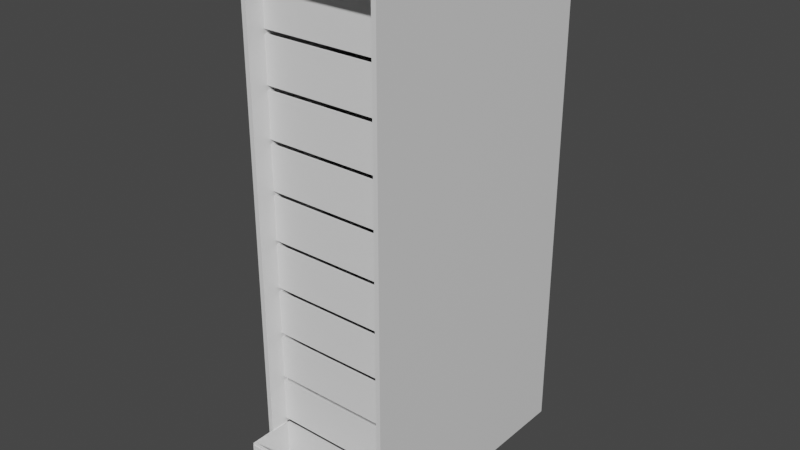 # Source: server_rack.blend  (saved by Blender 2.80.75; exported with 4.5.12 LTS)
import bpy
from mathutils import Matrix  # noqa: F401  (used for matrix-valued properties, if any)

bpy.ops.wm.read_factory_settings(use_empty=True)
scene = bpy.context.scene
scene.name = 'Scene'

# ---- collections
col_collection = bpy.data.collections.new('Collection'); scene.collection.children.link(col_collection)

# ---- materials (node trees are filled in below, after node groups)
mat_material = bpy.data.materials.new('Material')
mat_material.alpha_threshold = 0.0
mat_material.use_transparent_shadow = False
mat_material.line_color = (0.0, 0.0, 0.0, 1.0)

# ---- material node trees
mat_material.use_nodes = True; mat_material.node_tree.nodes.clear()
_N = mat_material.node_tree.nodes; _L = mat_material.node_tree.links
n0 = _N.new('ShaderNodeOutputMaterial'); n0.name = 'Material Output'; n0.location = (300, 300)
n1 = _N.new('ShaderNodeBsdfPrincipled'); n1.name = 'Principled BSDF'; n1.location = (10, 300)
n1.distribution = 'GGX'
n1.subsurface_method = 'BURLEY'
n1.inputs[2].default_value = 0.4
n1.inputs[3].default_value = 1.45
n1.inputs[27].default_value = (0.0, 0.0, 0.0, 1.0)
n1.inputs[28].default_value = 1.0
_L.new(n1.outputs[0], n0.inputs[0])
n0.is_active_output = True

# ---- world
world_world = bpy.data.worlds.new('World'); scene.world = world_world
world_world.use_nodes = True; world_world.node_tree.nodes.clear()
_N = world_world.node_tree.nodes; _L = world_world.node_tree.links
n0 = _N.new('ShaderNodeOutputWorld'); n0.name = 'World Output'; n0.location = (300, 300)
n1 = _N.new('ShaderNodeBackground'); n1.name = 'Background'; n1.location = (10, 300)
n1.inputs[0].default_value = (0.05088, 0.05088, 0.05088, 1.0)
_L.new(n1.outputs[0], n0.inputs[0])
n0.is_active_output = True
world_world.color = (0.05088, 0.05088, 0.05088)
world_world.use_sun_shadow = False
world_world.sun_shadow_jitter_overblur = 0.0

# ---- meshes
me_cube = bpy.data.meshes.new('Cube')
me_cube.from_pydata([(16.0, 49.16, -13.41), (16.0, 49.16, -17.41), (16.0, -10.84, -13.41), (16.0, -10.84, -17.41), (-16.0, 49.16, -13.41), (-16.0, 49.16, -17.41), (-16.0, -10.84, -13.41), (-16.0, -10.84, -17.41), (14.93, 49.16, -17.41), (-14.93, 49.16, -17.41), (14.93, -10.84, -13.41), (-14.93, -10.84, -13.41), (-14.93, -10.84, -17.41), (14.93, -10.84, -17.41), (-14.93, 49.16, -13.41), (14.93, 49.16, -13.41), (-14.93, -10.84, 97.66), (-16.0, -10.84, 97.66), (16.0, 49.16, 97.66), (16.0, -10.84, 97.66), (-16.0, 49.16, 97.66), (14.93, 49.16, 97.66), (14.93, -10.84, 97.66), (-14.93, 49.16, 97.66), (-14.93, -10.84, 101.7), (-16.0, -10.84, 101.7), (16.0, 49.16, 101.7), (16.0, -10.84, 101.7), (-16.0, 49.16, 101.7), (14.93, 49.16, 101.7), (14.93, -10.84, 101.7), (-14.93, 49.16, 101.7), (14.93, 47.63, -13.41), (-14.93, 47.63, -13.41), (-14.93, 47.63, 97.66), (14.93, 47.63, 97.66)], [], [(4, 6, 17, 20), (12, 11, 6, 7), (7, 6, 4, 5), (8, 1, 3, 13), (1, 0, 2, 3), (8, 15, 0, 1), (5, 4, 14, 9), (9, 14, 15, 8), (5, 9, 12, 7), (9, 8, 13, 12), (3, 2, 10, 13), (13, 10, 11, 12), (11, 10, 32, 33), (6, 11, 16, 17), (16, 22, 30, 24), (21, 23, 31, 29), (17, 16, 24, 25), (14, 4, 20, 23), (2, 0, 18, 19), (10, 2, 19, 22), (0, 15, 21, 18), (15, 14, 23, 21), (31, 28, 25, 24), (26, 29, 30, 27), (29, 31, 24, 30), (18, 21, 29, 26), (19, 18, 26, 27), (23, 20, 28, 31), (22, 19, 27, 30), (20, 17, 25, 28), (33, 32, 35, 34), (22, 16, 34, 35), (16, 11, 33, 34), (10, 22, 35, 32)])
_uv = me_cube.uv_layers.new(name='UVMap')
_uv.uv.foreach_set('vector', [0.625, 0.75, 0.625, 0.5, 0.625, 0.5, 0.625, 0.75, 0.375, 0.4167, 0.625, 0.4167, 0.625, 0.5, 0.375, 0.5, 0.375, 0.5, 0.625, 0.5, 0.625, 0.75, 0.375, 0.75, 0.5417, 0.75, 0.625, 0.75, 0.625, 1.0, 0.5417, 1.0, 0.125, 0.5, 0.375, 0.5, 0.375, 0.75, 0.125, 0.75, 0.625, 0.6667, 0.875, 0.6667, 0.875, 0.75, 0.625, 0.75, 0.625, 0.5, 0.875, 0.5, 0.875, 0.5833, 0.625, 0.5833, 0.625, 0.5833, 0.875, 0.5833, 0.875, 0.6667, 0.625, 0.6667, 0.375, 0.75, 0.4583, 0.75, 0.4583, 1.0, 0.375, 1.0, 0.4583, 0.75, 0.5417, 0.75, 0.5417, 1.0, 0.4583, 1.0, 0.375, 0.25, 0.625, 0.25, 0.625, 0.3333, 0.375, 0.3333, 0.375, 0.3333, 0.625, 0.3333, 0.625, 0.4167, 0.375, 0.4167, 0.625, 0.4167, 0.625, 0.3333, 0.625, 0.3333, 0.625, 0.4167, 0.625, 0.5, 0.625, 0.4167, 0.625, 0.4167, 0.625, 0.5, 0.625, 0.4167, 0.625, 0.3333, 0.625, 0.3333, 0.625, 0.4167, 0.875, 0.6667, 0.875, 0.5833, 0.875, 0.5833, 0.875, 0.6667, 0.625, 0.5, 0.625, 0.4167, 0.625, 0.4167, 0.625, 0.5, 0.875, 0.5833, 0.875, 0.5, 0.875, 0.5, 0.875, 0.5833, 0.375, 0.75, 0.375, 0.5, 0.375, 0.5, 0.375, 0.75, 0.625, 0.3333, 0.625, 0.25, 0.625, 0.25, 0.625, 0.3333, 0.875, 0.75, 0.875, 0.6667, 0.875, 0.6667, 0.875, 0.75, 0.875, 0.6667, 0.875, 0.5833, 0.875, 0.5833, 0.875, 0.6667, 0.5417, 0.0, 0.625, 0.0, 0.625, 0.25, 0.5417, 0.25, 0.375, 0.0, 0.4583, 0.0, 0.4583, 0.25, 0.375, 0.25, 0.4583, 0.0, 0.5417, 0.0, 0.5417, 0.25, 0.4583, 0.25, 0.875, 0.75, 0.875, 0.6667, 0.875, 0.6667, 0.875, 0.75, 0.375, 0.75, 0.375, 0.5, 0.375, 0.5, 0.375, 0.75, 0.875, 0.5833, 0.875, 0.5, 0.875, 0.5, 0.875, 0.5833, 0.625, 0.3333, 0.625, 0.25, 0.625, 0.25, 0.625, 0.3333, 0.625, 0.75, 0.625, 0.5, 0.625, 0.5, 0.625, 0.75, 0.625, 0.4167, 0.625, 0.3333, 0.625, 0.3333, 0.625, 0.4167, 0.625, 0.3333, 0.625, 0.4167, 0.625, 0.4167, 0.625, 0.3333, 0.625, 0.4167, 0.625, 0.4167, 0.625, 0.4167, 0.625, 0.4167, 0.625, 0.3333, 0.625, 0.3333, 0.625, 0.3333, 0.625, 0.3333])
me_cube.materials.append(mat_material)
me_cube.use_remesh_preserve_volume = False
me_cube.use_remesh_preserve_attributes = False
me_cube.use_mirror_vertex_groups = False
me_cube.update()
me_cube_001 = bpy.data.meshes.new('Cube.001')
me_cube_001.from_pydata([(-0.5, -0.5, -0.5), (-0.5, -0.5, 0.5), (-0.5, 0.5, -0.5), (-0.5, 0.5, 0.5), (0.5, -0.5, -0.5), (0.5, -0.5, 0.5), (0.5, 0.5, -0.5), (0.5, 0.5, 0.5)], [], [(0, 1, 3, 2), (2, 3, 7, 6), (6, 7, 5, 4), (4, 5, 1, 0), (2, 6, 4, 0), (7, 3, 1, 5)])
_uv = me_cube_001.uv_layers.new(name='UVMap')
_uv.uv.foreach_set('vector', [0.375, 0.0, 0.625, 0.0, 0.625, 0.25, 0.375, 0.25, 0.375, 0.25, 0.625, 0.25, 0.625, 0.5, 0.375, 0.5, 0.375, 0.5, 0.625, 0.5, 0.625, 0.75, 0.375, 0.75, 0.375, 0.75, 0.625, 0.75, 0.625, 1.0, 0.375, 1.0, 0.125, 0.5, 0.375, 0.5, 0.375, 0.75, 0.125, 0.75, 0.625, 0.5, 0.875, 0.5, 0.875, 0.75, 0.625, 0.75])
me_cube_001.use_remesh_preserve_volume = False
me_cube_001.use_remesh_preserve_attributes = False
me_cube_001.use_mirror_vertex_groups = False
me_cube_001.update()
me_cube_002 = bpy.data.meshes.new('Cube.002')
me_cube_002.from_pydata([(-15.0, -20.0, -5.0), (-15.0, -20.0, 5.0), (-15.0, 20.0, -5.0), (-15.0, 20.0, 5.0), (15.0, -20.0, -5.0), (15.0, -20.0, 5.0), (15.0, 20.0, -5.0), (15.0, 20.0, 5.0), (-14.63, -19.51, 5.0), (-14.63, 19.51, 5.0), (14.63, 19.51, 5.0), (14.63, -19.51, 5.0), (-14.63, -19.51, -4.68), (-14.63, 19.51, -4.68), (14.63, 19.51, -4.68), (14.63, -19.51, -4.68)], [], [(0, 1, 3, 2), (2, 3, 7, 6), (6, 7, 5, 4), (4, 5, 1, 0), (2, 6, 4, 0), (7, 3, 9, 10), (11, 10, 14, 15), (5, 7, 10, 11), (3, 1, 8, 9), (1, 5, 11, 8), (14, 13, 12, 15), (9, 8, 12, 13), (8, 11, 15, 12), (10, 9, 13, 14)])
_uv = me_cube_002.uv_layers.new(name='UVMap')
_uv.uv.foreach_set('vector', [0.375, 0.0, 0.625, 0.0, 0.625, 0.25, 0.375, 0.25, 0.375, 0.25, 0.625, 0.25, 0.625, 0.5, 0.375, 0.5, 0.375, 0.5, 0.625, 0.5, 0.625, 0.75, 0.375, 0.75, 0.375, 0.75, 0.625, 0.75, 0.625, 1.0, 0.375, 1.0, 0.125, 0.5, 0.375, 0.5, 0.375, 0.75, 0.125, 0.75, 0.625, 0.5, 0.625, 0.25, 0.625, 0.25, 0.625, 0.5, 0.625, 0.75, 0.625, 0.5, 0.625, 0.5, 0.625, 0.75, 0.625, 0.75, 0.625, 0.5, 0.625, 0.5, 0.625, 0.75, 0.625, 0.25, 0.625, 0.0, 0.625, 0.0, 0.625, 0.25, 0.625, 1.0, 0.625, 0.75, 0.625, 0.75, 0.625, 1.0, 0.625, 0.5, 0.875, 0.5, 0.875, 0.75, 0.625, 0.75, 0.625, 0.25, 0.625, 0.0, 0.625, 0.0, 0.625, 0.25, 0.625, 1.0, 0.625, 0.75, 0.625, 0.75, 0.625, 1.0, 0.625, 0.5, 0.625, 0.25, 0.625, 0.25, 0.625, 0.5])
me_cube_002.use_remesh_preserve_volume = False
me_cube_002.use_remesh_preserve_attributes = False
me_cube_002.use_mirror_vertex_groups = False
me_cube_002.update()
me_cube_004 = bpy.data.meshes.new('Cube.004')
me_cube_004.from_pydata([(-15.0, 20.0, -5.5), (-15.0, 20.0, 5.5), (-15.0, 30.0, -5.5), (-15.0, 30.0, 5.5), (15.0, 20.0, -5.5), (15.0, 20.0, 5.5), (15.0, 30.0, -5.5), (15.0, 30.0, 5.5), (-14.77, 29.74, -5.5), (-14.77, 20.26, -5.5), (-14.77, 20.26, 5.5), (-14.77, 29.74, 5.5), (14.77, 29.74, -5.5), (14.77, 29.74, 5.5), (14.77, 20.26, -5.5), (14.77, 20.26, 5.5), (-0.625, 20.0, -5.5), (0.625, 20.0, -5.5), (0.625, 20.0, 5.5), (-0.625, 20.0, 5.5), (-0.6154, 20.26, -5.5), (0.6154, 20.26, -5.5), (0.6154, 20.26, 5.5), (-0.6154, 20.26, 5.5), (-14.77, 20.26, 0.0), (14.77, 20.26, 0.0), (14.77, 29.74, 0.0), (-14.77, 29.74, 0.0), (-0.6154, 20.26, 0.0), (0.6154, 20.26, 0.0), (-15.0, 20.0, 0.0), (-15.0, 30.0, 0.0), (15.0, 30.0, 0.0), (15.0, 20.0, 0.0), (0.625, 20.0, 0.0), (-0.625, 20.0, 0.0), (-0.6154, 20.26, -4.978), (0.6154, 20.26, -4.978), (-14.77, 20.26, -4.978), (14.77, 20.26, -4.978), (14.77, 29.74, -4.978), (-14.77, 29.74, -4.978), (-15.0, 30.0, -4.978), (15.0, 30.0, -4.978), (15.0, 20.0, -4.978), (0.625, 20.0, -4.978), (-0.625, 20.0, -4.978), (-15.0, 20.0, -4.978)], [], [(30, 1, 3, 31), (31, 3, 7, 32), (32, 7, 5, 33), (35, 19, 1, 30), (3, 1, 10, 11), (2, 6, 12, 8), (25, 15, 13, 26), (29, 22, 15, 25), (18, 5, 15, 22), (0, 2, 8, 9), (6, 4, 14, 12), (7, 3, 11, 13), (16, 0, 9, 20), (5, 7, 13, 15), (26, 13, 11, 27), (27, 11, 10, 24), (4, 17, 21, 14), (17, 16, 20, 21), (1, 19, 23, 10), (19, 18, 22, 23), (24, 10, 23, 28), (28, 23, 22, 29), (33, 5, 18, 34), (34, 18, 19, 35), (38, 24, 28, 36), (41, 27, 24, 38), (40, 26, 27, 41), (37, 29, 25, 39), (39, 25, 26, 40), (44, 33, 34, 45), (46, 35, 30, 47), (43, 32, 33, 44), (42, 31, 32, 43), (47, 30, 31, 42), (14, 39, 40, 12), (21, 37, 39, 14), (12, 40, 41, 8), (8, 41, 38, 9), (9, 38, 36, 20), (20, 36, 37, 21), (0, 47, 42, 2), (2, 42, 43, 6), (6, 43, 44, 4), (16, 46, 47, 0), (4, 44, 45, 17), (17, 45, 46, 16), (36, 28, 35, 46), (28, 29, 34, 35), (37, 45, 34, 29), (36, 46, 45, 37)])
_uv = me_cube_004.uv_layers.new(name='UVMap')
_uv.uv.foreach_set('vector', [0.5, 0.0, 0.625, 0.0, 0.625, 0.25, 0.5, 0.25, 0.5, 0.25, 0.625, 0.25, 0.625, 0.5, 0.5, 0.5, 0.5, 0.5, 0.625, 0.5, 0.625, 0.75, 0.5, 0.75, 0.5, 0.9167, 0.625, 0.9167, 0.625, 1.0, 0.5, 1.0, 0.625, 0.25, 0.625, 0.0, 0.625, 0.0, 0.625, 0.25, 0.375, 0.25, 0.375, 0.5, 0.375, 0.5, 0.375, 0.25, 0.5, 0.75, 0.625, 0.75, 0.625, 0.5, 0.5, 0.5, 0.5, 0.8333, 0.625, 0.8333, 0.625, 0.75, 0.5, 0.75, 0.625, 0.8333, 0.625, 0.75, 0.625, 0.75, 0.625, 0.8333, 0.375, 0.0, 0.375, 0.25, 0.375, 0.25, 0.375, 0.0, 0.375, 0.5, 0.375, 0.75, 0.375, 0.75, 0.375, 0.5, 0.625, 0.5, 0.625, 0.25, 0.625, 0.25, 0.625, 0.5, 0.375, 0.9167, 0.375, 1.0, 0.375, 1.0, 0.375, 0.9167, 0.625, 0.75, 0.625, 0.5, 0.625, 0.5, 0.625, 0.75, 0.5, 0.5, 0.625, 0.5, 0.625, 0.25, 0.5, 0.25, 0.5, 0.25, 0.625, 0.25, 0.625, 0.0, 0.5, 0.5, 0.375, 0.75, 0.375, 0.8333, 0.375, 0.8333, 0.375, 0.75, 0.375, 0.8333, 0.375, 0.9167, 0.375, 0.9167, 0.375, 0.8333, 0.625, 1.0, 0.625, 0.9167, 0.625, 0.9167, 0.625, 1.0, 0.625, 0.9167, 0.625, 0.8333, 0.625, 0.8333, 0.625, 0.9167, 0.5, 1.0, 0.625, 1.0, 0.625, 0.9167, 0.5, 0.9167, 0.5, 0.9167, 0.625, 0.9167, 0.625, 0.8333, 0.5, 0.8333, 0.5, 0.75, 0.625, 0.75, 0.625, 0.8333, 0.5, 0.8333, 0.5, 0.8333, 0.625, 0.8333, 0.625, 0.9167, 0.5, 0.9167, 0.4375, 1.0, 0.5, 1.0, 0.5, 0.9167, 0.4375, 0.9167, 0.4375, 0.25, 0.5, 0.25, 0.5, 0.5, 0.4375, 0.75, 0.4375, 0.5, 0.5, 0.5, 0.5, 0.25, 0.4375, 0.25, 0.4375, 0.8333, 0.5, 0.8333, 0.5, 0.75, 0.4375, 0.75, 0.4375, 0.75, 0.5, 0.75, 0.5, 0.5, 0.4375, 0.5, 0.4375, 0.75, 0.5, 0.75, 0.5, 0.8333, 0.4375, 0.8333, 0.4375, 0.9167, 0.5, 0.9167, 0.5, 1.0, 0.4375, 1.0, 0.4375, 0.5, 0.5, 0.5, 0.5, 0.75, 0.4375, 0.75, 0.4375, 0.25, 0.5, 0.25, 0.5, 0.5, 0.4375, 0.5, 0.4375, 0.0, 0.5, 0.0, 0.5, 0.25, 0.4375, 0.25, 0.375, 0.75, 0.4375, 0.75, 0.4375, 0.5, 0.375, 0.5, 0.375, 0.8333, 0.4375, 0.8333, 0.4375, 0.75, 0.375, 0.75, 0.375, 0.5, 0.4375, 0.5, 0.4375, 0.25, 0.375, 0.25, 0.375, 0.25, 0.4375, 0.25, 0.4375, 0.75, 0.375, 1.0, 0.375, 1.0, 0.4375, 1.0, 0.4375, 0.9167, 0.375, 0.9167, 0.375, 0.9167, 0.4375, 0.9167, 0.4375, 0.8333, 0.375, 0.8333, 0.375, 0.0, 0.4375, 0.0, 0.4375, 0.25, 0.375, 0.25, 0.375, 0.25, 0.4375, 0.25, 0.4375, 0.5, 0.375, 0.5, 0.375, 0.5, 0.4375, 0.5, 0.4375, 0.75, 0.375, 0.75, 0.375, 0.9167, 0.4375, 0.9167, 0.4375, 1.0, 0.375, 1.0, 0.375, 0.75, 0.4375, 0.75, 0.4375, 0.8333, 0.375, 0.8333, 0.375, 0.8333, 0.4375, 0.8333, 0.4375, 0.9167, 0.375, 0.9167, 0.4375, 0.9167, 0.5, 0.9167, 0.5, 0.9167, 0.4375, 0.9167, 0.5, 0.9167, 0.5, 0.8333, 0.5, 0.8333, 0.5, 0.9167, 0.4375, 0.8333, 0.4375, 0.8333, 0.5, 0.8333, 0.5, 0.8333, 0.4375, 0.9167, 0.4375, 0.9167, 0.4375, 0.8333, 0.4375, 0.8333])
me_cube_004.use_remesh_preserve_volume = False
me_cube_004.use_remesh_preserve_attributes = False
me_cube_004.use_mirror_vertex_groups = False
me_cube_004.update()
me_cube_005 = bpy.data.meshes.new('Cube.005')
me_cube_005.from_pydata([(-15.0, -20.0, -5.0), (-15.0, -20.0, 5.0), (-15.0, 20.0, -5.0), (-15.0, 20.0, 5.0), (15.0, -20.0, -5.0), (15.0, -20.0, 5.0), (15.0, 20.0, -5.0), (15.0, 20.0, 5.0), (-14.63, -19.51, 5.0), (-14.63, 19.51, 5.0), (14.63, 19.51, 5.0), (14.63, -19.51, 5.0), (-14.63, -19.51, -4.68), (-14.63, 19.51, -4.68), (14.63, 19.51, -4.68), (14.63, -19.51, -4.68), (-14.64, -20.0, -4.666), (-14.64, -20.0, 4.677), (14.64, -20.0, 4.677), (14.64, -20.0, -4.666), (14.29, -19.51, 4.677), (-14.29, -19.51, 4.677), (14.29, -19.51, -4.367), (-14.29, -19.51, -4.367), (0.625, 20.0, -5.0), (-0.625, 20.0, -5.0), (-0.625, 20.0, 5.0), (0.625, 20.0, 5.0), (-0.625, -20.0, -5.0), (0.625, -20.0, -5.0), (-0.6097, 19.51, 5.0), (0.6097, 19.51, 5.0), (-0.6097, 19.51, -4.68), (0.6097, 19.51, -4.68), (0.6097, -19.51, -4.68), (-0.6097, -19.51, -4.68), (-0.6102, -20.0, -4.666), (0.6102, -20.0, -4.666), (0.5953, -19.51, -4.367), (-0.5953, -19.51, -4.367), (-15.0, -20.0, 0.0), (-15.0, 20.0, 0.0), (15.0, 20.0, 0.0), (15.0, -20.0, 0.0), (14.63, 19.51, 0.16), (14.63, -19.51, 0.16), (-14.63, -19.51, 0.16), (-14.63, 19.51, 0.16), (-14.64, -20.0, 0.005256), (14.64, -20.0, 0.005256), (14.29, -19.51, 0.1547), (-14.29, -19.51, 0.1547), (0.6097, 19.51, 0.16), (-0.6097, 19.51, 0.16), (-0.625, 20.0, 0.0), (0.625, 20.0, 0.0)], [], [(40, 1, 3, 41), (55, 27, 7, 42), (42, 7, 5, 43), (43, 5, 18, 49), (24, 6, 4, 29), (26, 3, 9, 30), (45, 44, 14, 15), (5, 7, 10, 11), (3, 1, 8, 9), (1, 5, 11, 8), (32, 13, 12, 35), (47, 46, 12, 13), (5, 1, 17, 18), (53, 47, 13, 32), (48, 51, 21, 17), (49, 50, 22, 19), (45, 15, 22, 50), (35, 12, 23, 39), (40, 0, 16, 48), (29, 4, 19, 37), (46, 8, 21, 51), (8, 11, 20, 21), (37, 19, 22, 38), (17, 21, 20, 18), (16, 36, 39, 23), (36, 37, 38, 39), (0, 28, 36, 16), (28, 29, 37, 36), (15, 34, 38, 22), (34, 35, 39, 38), (44, 52, 33, 14), (55, 52, 53, 54), (14, 33, 34, 15), (33, 32, 35, 34), (7, 27, 31, 10), (27, 26, 30, 31), (2, 25, 28, 0), (25, 24, 29, 28), (41, 3, 26, 54), (54, 26, 27, 55), (33, 52, 55, 24), (2, 41, 54, 25), (31, 30, 53, 52), (10, 31, 52, 44), (12, 46, 51, 23), (1, 40, 48, 17), (11, 45, 50, 20), (18, 20, 50, 49), (16, 23, 51, 48), (30, 9, 47, 53), (9, 8, 46, 47), (11, 10, 44, 45), (4, 43, 49, 19), (6, 42, 43, 4), (24, 55, 42, 6), (0, 40, 41, 2), (32, 25, 54, 53), (24, 25, 32, 33)])
_uv = me_cube_005.uv_layers.new(name='UVMap')
_uv.uv.foreach_set('vector', [0.5, 0.0, 0.625, 0.0, 0.625, 0.25, 0.5, 0.25, 0.5, 0.4167, 0.625, 0.4167, 0.625, 0.5, 0.5, 0.5, 0.5, 0.5, 0.625, 0.5, 0.625, 0.75, 0.5, 0.75, 0.5, 0.75, 0.625, 0.75, 0.625, 0.75, 0.5, 0.75, 0.2917, 0.5, 0.375, 0.5, 0.375, 0.75, 0.2917, 0.75, 0.625, 0.3333, 0.625, 0.25, 0.625, 0.25, 0.625, 0.3333, 0.625, 0.75, 0.625, 0.5, 0.625, 0.5, 0.625, 0.75, 0.625, 0.75, 0.625, 0.5, 0.625, 0.5, 0.625, 0.75, 0.625, 0.25, 0.625, 0.0, 0.625, 0.0, 0.625, 0.25, 0.625, 1.0, 0.625, 0.75, 0.625, 0.75, 0.625, 1.0, 0.7917, 0.5, 0.875, 0.5, 0.875, 0.75, 0.7917, 0.75, 0.625, 0.25, 0.625, 0.0, 0.625, 0.0, 0.625, 0.25, 0.625, 0.75, 0.625, 1.0, 0.625, 1.0, 0.625, 0.75, 0.625, 0.3333, 0.625, 0.25, 0.625, 0.25, 0.625, 0.3333, 0.5, 0.0, 0.625, 0.0, 0.625, 0.0, 0.625, 0.0, 0.5, 0.75, 0.625, 0.75, 0.625, 0.75, 0.375, 0.75, 0.625, 0.75, 0.625, 0.75, 0.625, 0.75, 0.625, 0.75, 0.7917, 0.75, 0.875, 0.75, 0.875, 0.75, 0.7917, 0.75, 0.5, 0.0, 0.375, 0.0, 0.375, 0.0, 0.5, 0.0, 0.2917, 0.75, 0.375, 0.75, 0.375, 0.75, 0.2917, 0.75, 0.625, 0.0, 0.625, 0.0, 0.625, 0.0, 0.625, 0.0, 0.625, 1.0, 0.625, 0.75, 0.625, 0.75, 0.625, 1.0, 0.375, 0.5, 0.375, 0.75, 0.625, 0.75, 0.625, 0.5, 0.625, 0.0, 0.625, 0.0, 0.625, 0.75, 0.625, 0.75, 0.375, 0.0, 0.375, 0.25, 0.625, 0.25, 0.625, 0.0, 0.375, 0.25, 0.375, 0.5, 0.625, 0.5, 0.625, 0.25, 0.125, 0.75, 0.2083, 0.75, 0.2083, 0.75, 0.125, 0.75, 0.2083, 0.75, 0.2917, 0.75, 0.2917, 0.75, 0.2083, 0.75, 0.625, 0.75, 0.7083, 0.75, 0.7083, 0.75, 0.625, 0.75, 0.7083, 0.75, 0.7917, 0.75, 0.7917, 0.75, 0.7083, 0.75, 0.625, 0.5, 0.625, 0.4167, 0.625, 0.4167, 0.625, 0.5, 0.5, 0.4167, 0.625, 0.4167, 0.625, 0.3333, 0.5, 0.3333, 0.625, 0.5, 0.7083, 0.5, 0.7083, 0.75, 0.625, 0.75, 0.7083, 0.5, 0.7917, 0.5, 0.7917, 0.75, 0.7083, 0.75, 0.625, 0.5, 0.625, 0.4167, 0.625, 0.4167, 0.625, 0.5, 0.625, 0.4167, 0.625, 0.3333, 0.625, 0.3333, 0.625, 0.4167, 0.125, 0.5, 0.2083, 0.5, 0.2083, 0.75, 0.125, 0.75, 0.2083, 0.5, 0.2917, 0.5, 0.2917, 0.75, 0.2083, 0.75, 0.5, 0.25, 0.625, 0.25, 0.625, 0.3333, 0.5, 0.3333, 0.5, 0.3333, 0.625, 0.3333, 0.625, 0.4167, 0.5, 0.4167, 0.625, 0.4167, 0.625, 0.4167, 0.5, 0.4167, 0.375, 0.4167, 0.375, 0.25, 0.5, 0.25, 0.5, 0.3333, 0.375, 0.3333, 0.625, 0.4167, 0.625, 0.3333, 0.625, 0.3333, 0.625, 0.4167, 0.625, 0.5, 0.625, 0.4167, 0.625, 0.4167, 0.625, 0.5, 0.625, 0.0, 0.625, 0.0, 0.625, 0.0, 0.625, 0.0, 0.625, 0.0, 0.5, 0.0, 0.5, 0.0, 0.625, 0.0, 0.625, 0.75, 0.625, 0.75, 0.625, 0.75, 0.625, 0.75, 0.625, 0.75, 0.625, 0.75, 0.625, 0.75, 0.5, 0.75, 0.375, 0.0, 0.625, 0.0, 0.625, 0.0, 0.5, 0.0, 0.625, 0.3333, 0.625, 0.25, 0.625, 0.25, 0.625, 0.3333, 0.625, 0.25, 0.625, 0.0, 0.625, 0.0, 0.625, 0.25, 0.625, 0.75, 0.625, 0.5, 0.625, 0.5, 0.625, 0.75, 0.375, 0.75, 0.5, 0.75, 0.5, 0.75, 0.375, 0.75, 0.375, 0.5, 0.5, 0.5, 0.5, 0.75, 0.375, 0.75, 0.375, 0.4167, 0.5, 0.4167, 0.5, 0.5, 0.375, 0.5, 0.375, 0.0, 0.5, 0.0, 0.5, 0.25, 0.375, 0.25, 0.625, 0.3333, 0.375, 0.3333, 0.5, 0.3333, 0.625, 0.3333, 0.375, 0.4167, 0.375, 0.3333, 0.7917, 0.5, 0.625, 0.4167])
me_cube_005.use_remesh_preserve_volume = False
me_cube_005.use_remesh_preserve_attributes = False
me_cube_005.use_mirror_vertex_groups = False
me_cube_005.update()
me_cube_006 = bpy.data.meshes.new('Cube.006')
me_cube_006.from_pydata([(-14.5, -0.3352, -0.2613), (-14.5, -0.4176, -0.0791), (-14.5, 0.4176, 0.0791), (-14.5, 0.3352, 0.2613), (14.5, -0.3352, -0.2613), (14.5, -0.4176, -0.0791), (14.5, 0.4176, 0.0791), (14.5, 0.3352, 0.2613)], [], [(0, 1, 3, 2), (2, 3, 7, 6), (6, 7, 5, 4), (4, 5, 1, 0), (2, 6, 4, 0), (7, 3, 1, 5)])
_uv = me_cube_006.uv_layers.new(name='UVMap')
_uv.uv.foreach_set('vector', [0.375, 0.0, 0.625, 0.0, 0.625, 0.25, 0.375, 0.25, 0.375, 0.25, 0.625, 0.25, 0.625, 0.5, 0.375, 0.5, 0.375, 0.5, 0.625, 0.5, 0.625, 0.75, 0.375, 0.75, 0.375, 0.75, 0.625, 0.75, 0.625, 1.0, 0.375, 1.0, 0.125, 0.5, 0.375, 0.5, 0.375, 0.75, 0.125, 0.75, 0.625, 0.5, 0.875, 0.5, 0.875, 0.75, 0.625, 0.75])
me_cube_006.use_remesh_preserve_volume = False
me_cube_006.use_remesh_preserve_attributes = False
me_cube_006.use_mirror_vertex_groups = False
me_cube_006.update()
me_cube_007 = bpy.data.meshes.new('Cube.007')
me_cube_007.from_pydata([(-4.0, -0.8, -4.0), (-4.0, -0.8, 4.0), (-4.0, 0.8, -4.0), (-4.0, 0.8, 4.0), (4.0, -0.8, -4.0), (4.0, -0.8, 4.0), (4.0, 0.8, -4.0), (4.0, 0.8, 4.0), (-3.796, -0.8, -3.796), (-3.796, -0.8, 3.796), (-3.796, 0.8, 3.796), (-3.796, 0.8, -3.796), (3.796, 0.8, -3.796), (3.796, 0.8, 3.796), (3.796, -0.8, 3.796), (3.796, -0.8, -3.796)], [], [(0, 1, 3, 2), (7, 6, 12, 13), (6, 7, 5, 4), (0, 4, 15, 8), (2, 6, 4, 0), (7, 3, 1, 5), (10, 13, 14, 9), (8, 11, 10, 9), (6, 2, 11, 12), (5, 1, 9, 14), (4, 5, 14, 15), (3, 7, 13, 10), (2, 3, 10, 11), (1, 0, 8, 9), (12, 15, 14, 13), (12, 11, 8, 15)])
_uv = me_cube_007.uv_layers.new(name='UVMap')
_uv.uv.foreach_set('vector', [0.375, 0.0, 0.625, 0.0, 0.625, 0.25, 0.375, 0.25, 0.625, 0.5, 0.375, 0.5, 0.375, 0.5, 0.625, 0.5, 0.375, 0.5, 0.625, 0.5, 0.625, 0.75, 0.375, 0.75, 0.125, 0.75, 0.375, 0.75, 0.375, 0.75, 0.125, 0.75, 0.125, 0.5, 0.375, 0.5, 0.375, 0.75, 0.125, 0.75, 0.625, 0.5, 0.875, 0.5, 0.875, 0.75, 0.625, 0.75, 0.625, 0.25, 0.625, 0.5, 0.625, 0.75, 0.625, 0.0, 0.375, 0.0, 0.375, 0.25, 0.625, 0.25, 0.625, 0.0, 0.375, 0.5, 0.125, 0.5, 0.125, 0.5, 0.375, 0.5, 0.625, 0.75, 0.875, 0.75, 0.875, 0.75, 0.625, 0.75, 0.375, 0.75, 0.625, 0.75, 0.625, 0.75, 0.375, 0.75, 0.875, 0.5, 0.625, 0.5, 0.625, 0.5, 0.875, 0.5, 0.375, 0.25, 0.625, 0.25, 0.625, 0.25, 0.375, 0.25, 0.625, 0.0, 0.375, 0.0, 0.375, 0.0, 0.625, 0.0, 0.375, 0.5, 0.375, 0.75, 0.625, 0.75, 0.625, 0.5, 0.375, 0.5, 0.375, 0.25, 0.125, 0.75, 0.375, 0.75])
me_cube_007.use_remesh_preserve_volume = False
me_cube_007.use_remesh_preserve_attributes = False
me_cube_007.use_mirror_vertex_groups = False
me_cube_007.update()
me_cylinder = bpy.data.meshes.new('Cylinder')
me_cylinder.from_pydata([(0.0, 0.7511, 3.875), (0.0, -0.7511, 3.875), (1.483, 0.7511, 3.58), (1.483, -0.7511, 3.58), (2.74, 0.7511, 2.74), (2.74, -0.7511, 2.74), (3.58, 0.7511, 1.483), (3.58, -0.7511, 1.483), (3.875, 0.7511, -5.603e-06), (3.875, -0.7511, -6.065e-06), (3.58, 0.7511, -1.483), (3.58, -0.7511, -1.483), (2.74, 0.7511, -2.74), (2.74, -0.7511, -2.74), (1.483, 0.7511, -3.58), (1.483, -0.7511, -3.58), (5.851e-07, 0.7511, -3.875), (5.851e-07, -0.7511, -3.875), (-1.483, 0.7511, -3.58), (-1.483, -0.7511, -3.58), (-2.74, 0.7511, -2.74), (-2.74, -0.7511, -2.74), (-3.58, 0.7511, -1.483), (-3.58, -0.7511, -1.483), (-3.875, 0.7511, -5.372e-06), (-3.875, -0.7511, -5.603e-06), (-3.58, 0.7511, 1.483), (-3.58, -0.7511, 1.483), (-2.74, 0.7511, 2.74), (-2.74, -0.7511, 2.74), (-1.483, 0.7511, 3.58), (-1.483, -0.7511, 3.58), (8.666e-08, 0.7056, 3.64), (1.393, 0.7056, 3.363), (1.393, -0.7056, 3.363), (8.666e-08, -0.7056, 3.64), (2.574, 0.7056, 2.574), (2.574, -0.7056, 2.574), (3.363, 0.7056, 1.393), (3.363, -0.7056, 1.393), (3.64, 0.7056, -5.61e-06), (3.64, -0.7056, -6.044e-06), (3.363, 0.7056, -1.393), (3.363, -0.7056, -1.393), (2.574, 0.7056, -2.574), (2.574, -0.7056, -2.574), (1.393, 0.7056, -3.363), (1.393, -0.7056, -3.363), (6.363e-07, 0.7056, -3.64), (6.363e-07, -0.7056, -3.64), (-1.393, 0.7056, -3.363), (-1.393, -0.7056, -3.363), (-2.574, 0.7056, -2.574), (-2.574, -0.7056, -2.574), (-3.363, 0.7056, -1.393), (-3.363, -0.7056, -1.393), (-3.64, 0.7056, -5.393e-06), (-3.64, -0.7056, -5.61e-06), (-3.363, 0.7056, 1.393), (-3.363, -0.7056, 1.393), (-2.574, 0.7056, 2.574), (-2.574, -0.7056, 2.574), (-1.393, 0.7056, 3.363), (-1.393, -0.7056, 3.363)], [], [(0, 1, 3, 2), (2, 3, 5, 4), (4, 5, 7, 6), (6, 7, 9, 8), (8, 9, 11, 10), (10, 11, 13, 12), (12, 13, 15, 14), (14, 15, 17, 16), (16, 17, 19, 18), (18, 19, 21, 20), (20, 21, 23, 22), (22, 23, 25, 24), (24, 25, 27, 26), (26, 27, 29, 28), (1, 31, 63, 35), (28, 29, 31, 30), (30, 31, 1, 0), (15, 13, 45, 47), (4, 6, 38, 36), (22, 24, 56, 54), (7, 5, 37, 39), (25, 23, 55, 57), (14, 16, 48, 46), (17, 15, 47, 49), (6, 8, 40, 38), (24, 26, 58, 56), (9, 7, 39, 41), (27, 25, 57, 59), (16, 18, 50, 48), (19, 17, 49, 51), (8, 10, 42, 40), (26, 28, 60, 58), (0, 2, 33, 32), (11, 9, 41, 43), (29, 27, 59, 61), (3, 1, 35, 34), (18, 20, 52, 50), (21, 19, 51, 53), (10, 12, 44, 42), (28, 30, 62, 60), (13, 11, 43, 45), (31, 29, 61, 63), (2, 4, 36, 33), (20, 22, 54, 52), (5, 3, 34, 37), (23, 21, 53, 55), (12, 14, 46, 44), (30, 0, 32, 62), (46, 48, 49, 47), (48, 50, 51, 49), (50, 52, 53, 51), (52, 54, 55, 53), (54, 56, 57, 55), (56, 58, 59, 57), (58, 60, 61, 59), (60, 62, 63, 61), (62, 32, 35, 63), (32, 33, 34, 35), (33, 36, 37, 34), (36, 38, 39, 37), (38, 40, 41, 39), (40, 42, 43, 41), (42, 44, 45, 43), (44, 46, 47, 45)])
_uv = me_cylinder.uv_layers.new(name='UVMap')
_uv.uv.foreach_set('vector', [1.0, 0.5, 1.0, 1.0, 0.9375, 1.0, 0.9375, 0.5, 0.9375, 0.5, 0.9375, 1.0, 0.875, 1.0, 0.875, 0.5, 0.875, 0.5, 0.875, 1.0, 0.8125, 1.0, 0.8125, 0.5, 0.8125, 0.5, 0.8125, 1.0, 0.75, 1.0, 0.75, 0.5, 0.75, 0.5, 0.75, 1.0, 0.6875, 1.0, 0.6875, 0.5, 0.6875, 0.5, 0.6875, 1.0, 0.625, 1.0, 0.625, 0.5, 0.625, 0.5, 0.625, 1.0, 0.5625, 1.0, 0.5625, 0.5, 0.5625, 0.5, 0.5625, 1.0, 0.5, 1.0, 0.5, 0.5, 0.5, 0.5, 0.5, 1.0, 0.4375, 1.0, 0.4375, 0.5, 0.4375, 0.5, 0.4375, 1.0, 0.375, 1.0, 0.375, 0.5, 0.375, 0.5, 0.375, 1.0, 0.3125, 1.0, 0.3125, 0.5, 0.3125, 0.5, 0.3125, 1.0, 0.25, 1.0, 0.25, 0.5, 0.25, 0.5, 0.25, 1.0, 0.1875, 1.0, 0.1875, 0.5, 0.1875, 0.5, 0.1875, 1.0, 0.125, 1.0, 0.125, 0.5, 0.0, 1.0, 0.0625, 1.0, 0.0625, 1.0, 0.0, 1.0, 0.125, 0.5, 0.125, 1.0, 0.0625, 1.0, 0.0625, 0.5, 0.0625, 0.5, 0.0625, 1.0, 0.0, 1.0, 0.0, 0.5, 0.5625, 1.0, 0.625, 1.0, 0.625, 1.0, 0.5625, 1.0, 0.875, 0.5, 0.8125, 0.5, 0.8125, 0.5, 0.875, 0.5, 0.3125, 0.5, 0.25, 0.5, 0.25, 0.5, 0.3125, 0.5, 0.8125, 1.0, 0.875, 1.0, 0.875, 1.0, 0.8125, 1.0, 0.25, 1.0, 0.3125, 1.0, 0.3125, 1.0, 0.25, 1.0, 0.5625, 0.5, 0.5, 0.5, 0.5, 0.5, 0.5625, 0.5, 0.5, 1.0, 0.5625, 1.0, 0.5625, 1.0, 0.5, 1.0, 0.8125, 0.5, 0.75, 0.5, 0.75, 0.5, 0.8125, 0.5, 0.25, 0.5, 0.1875, 0.5, 0.1875, 0.5, 0.25, 0.5, 0.75, 1.0, 0.8125, 1.0, 0.8125, 1.0, 0.75, 1.0, 0.1875, 1.0, 0.25, 1.0, 0.25, 1.0, 0.1875, 1.0, 0.5, 0.5, 0.4375, 0.5, 0.4375, 0.5, 0.5, 0.5, 0.4375, 1.0, 0.5, 1.0, 0.5, 1.0, 0.4375, 1.0, 0.75, 0.5, 0.6875, 0.5, 0.6875, 0.5, 0.75, 0.5, 0.1875, 0.5, 0.125, 0.5, 0.125, 0.5, 0.1875, 0.5, 1.0, 0.5, 0.9375, 0.5, 0.9375, 0.5, 1.0, 0.5, 0.6875, 1.0, 0.75, 1.0, 0.75, 1.0, 0.6875, 1.0, 0.125, 1.0, 0.1875, 1.0, 0.1875, 1.0, 0.125, 1.0, 0.9375, 1.0, 1.0, 1.0, 1.0, 1.0, 0.9375, 1.0, 0.4375, 0.5, 0.375, 0.5, 0.375, 0.5, 0.4375, 0.5, 0.375, 1.0, 0.4375, 1.0, 0.4375, 1.0, 0.375, 1.0, 0.6875, 0.5, 0.625, 0.5, 0.625, 0.5, 0.6875, 0.5, 0.125, 0.5, 0.0625, 0.5, 0.0625, 0.5, 0.125, 0.5, 0.625, 1.0, 0.6875, 1.0, 0.6875, 1.0, 0.625, 1.0, 0.0625, 1.0, 0.125, 1.0, 0.125, 1.0, 0.0625, 1.0, 0.9375, 0.5, 0.875, 0.5, 0.875, 0.5, 0.9375, 0.5, 0.375, 0.5, 0.3125, 0.5, 0.3125, 0.5, 0.375, 0.5, 0.875, 1.0, 0.9375, 1.0, 0.9375, 1.0, 0.875, 1.0, 0.3125, 1.0, 0.375, 1.0, 0.375, 1.0, 0.3125, 1.0, 0.625, 0.5, 0.5625, 0.5, 0.5625, 0.5, 0.625, 0.5, 0.0625, 0.5, 0.0, 0.5, 0.0, 0.5, 0.0625, 0.5, 0.5625, 0.5, 0.5, 0.5, 0.5, 1.0, 0.5625, 1.0, 0.5, 0.5, 0.4375, 0.5, 0.4375, 1.0, 0.5, 1.0, 0.4375, 0.5, 0.375, 0.5, 0.375, 1.0, 0.4375, 1.0, 0.375, 0.5, 0.3125, 0.5, 0.3125, 1.0, 0.375, 1.0, 0.3125, 0.5, 0.25, 0.5, 0.25, 1.0, 0.3125, 1.0, 0.25, 0.5, 0.1875, 0.5, 0.1875, 1.0, 0.25, 1.0, 0.1875, 0.5, 0.125, 0.5, 0.125, 1.0, 0.1875, 1.0, 0.125, 0.5, 0.0625, 0.5, 0.0625, 1.0, 0.125, 1.0, 0.0625, 0.5, 0.0, 0.5, 0.0, 1.0, 0.0625, 1.0, 0.0, 0.5, 0.9375, 0.5, 0.9375, 1.0, 0.0, 1.0, 0.9375, 0.5, 0.875, 0.5, 0.875, 1.0, 0.9375, 1.0, 0.875, 0.5, 0.8125, 0.5, 0.8125, 1.0, 0.875, 1.0, 0.8125, 0.5, 0.75, 0.5, 0.75, 1.0, 0.8125, 1.0, 0.75, 0.5, 0.6875, 0.5, 0.6875, 1.0, 0.75, 1.0, 0.6875, 0.5, 0.625, 0.5, 0.625, 1.0, 0.6875, 1.0, 0.625, 0.5, 0.5625, 0.5, 0.5625, 1.0, 0.625, 1.0])
me_cylinder.use_remesh_preserve_volume = False
me_cylinder.use_remesh_preserve_attributes = False
me_cylinder.use_mirror_vertex_groups = False
me_cylinder.update()
me_cylinder_001 = bpy.data.meshes.new('Cylinder.001')
me_cylinder_001.from_pydata([(0.0, 0.75, 1.5), (0.0, -0.75, 1.5), (0.574, 0.75, 1.386), (0.574, -0.75, 1.386), (1.061, 0.75, 1.061), (1.061, -0.75, 1.061), (1.386, 0.75, 0.574), (1.386, -0.75, 0.574), (1.5, 0.75, -3.338e-06), (1.5, -0.75, -3.517e-06), (1.386, 0.75, -0.574), (1.386, -0.75, -0.574), (1.061, 0.75, -1.061), (1.061, -0.75, -1.061), (0.574, 0.75, -1.386), (0.574, -0.75, -1.386), (2.265e-07, 0.75, -1.5), (2.265e-07, -0.75, -1.5), (-0.574, 0.75, -1.386), (-0.574, -0.75, -1.386), (-1.061, 0.75, -1.061), (-1.061, -0.75, -1.061), (-1.386, 0.75, -0.574), (-1.386, -0.75, -0.574), (-1.5, 0.75, -3.248e-06), (-1.5, -0.75, -3.338e-06), (-1.386, 0.75, 0.574), (-1.386, -0.75, 0.574), (-1.061, 0.75, 1.061), (-1.061, -0.75, 1.061), (-0.574, 0.75, 1.386), (-0.574, -0.75, 1.386)], [], [(0, 1, 3, 2), (2, 3, 5, 4), (4, 5, 7, 6), (6, 7, 9, 8), (8, 9, 11, 10), (10, 11, 13, 12), (12, 13, 15, 14), (14, 15, 17, 16), (16, 17, 19, 18), (18, 19, 21, 20), (20, 21, 23, 22), (22, 23, 25, 24), (24, 25, 27, 26), (26, 27, 29, 28), (3, 1, 31, 29, 27, 25, 23, 21, 19, 17, 15, 13, 11, 9, 7, 5), (28, 29, 31, 30), (30, 31, 1, 0), (0, 2, 4, 6, 8, 10, 12, 14, 16, 18, 20, 22, 24, 26, 28, 30)])
_uv = me_cylinder_001.uv_layers.new(name='UVMap')
_uv.uv.foreach_set('vector', [1.0, 0.5, 1.0, 1.0, 0.9375, 1.0, 0.9375, 0.5, 0.9375, 0.5, 0.9375, 1.0, 0.875, 1.0, 0.875, 0.5, 0.875, 0.5, 0.875, 1.0, 0.8125, 1.0, 0.8125, 0.5, 0.8125, 0.5, 0.8125, 1.0, 0.75, 1.0, 0.75, 0.5, 0.75, 0.5, 0.75, 1.0, 0.6875, 1.0, 0.6875, 0.5, 0.6875, 0.5, 0.6875, 1.0, 0.625, 1.0, 0.625, 0.5, 0.625, 0.5, 0.625, 1.0, 0.5625, 1.0, 0.5625, 0.5, 0.5625, 0.5, 0.5625, 1.0, 0.5, 1.0, 0.5, 0.5, 0.5, 0.5, 0.5, 1.0, 0.4375, 1.0, 0.4375, 0.5, 0.4375, 0.5, 0.4375, 1.0, 0.375, 1.0, 0.375, 0.5, 0.375, 0.5, 0.375, 1.0, 0.3125, 1.0, 0.3125, 0.5, 0.3125, 0.5, 0.3125, 1.0, 0.25, 1.0, 0.25, 0.5, 0.25, 0.5, 0.25, 1.0, 0.1875, 1.0, 0.1875, 0.5, 0.1875, 0.5, 0.1875, 1.0, 0.125, 1.0, 0.125, 0.5, 0.3418, 0.4717, 0.25, 0.49, 0.1582, 0.4717, 0.08029, 0.4197, 0.02827, 0.3418, 0.01, 0.25, 0.02827, 0.1582, 0.08029, 0.08029, 0.1582, 0.02827, 0.25, 0.01, 0.3418, 0.02827, 0.4197, 0.08029, 0.4717, 0.1582, 0.49, 0.25, 0.4717, 0.3418, 0.4197, 0.4197, 0.125, 0.5, 0.125, 1.0, 0.0625, 1.0, 0.0625, 0.5, 0.0625, 0.5, 0.0625, 1.0, 0.0, 1.0, 0.0, 0.5, 0.75, 0.49, 0.8418, 0.4717, 0.9197, 0.4197, 0.9717, 0.3418, 0.99, 0.25, 0.9717, 0.1582, 0.9197, 0.08029, 0.8418, 0.02827, 0.75, 0.01, 0.6582, 0.02827, 0.5803, 0.08029, 0.5283, 0.1582, 0.51, 0.25, 0.5283, 0.3418, 0.5803, 0.4197, 0.6582, 0.4717])
me_cylinder_001.use_remesh_preserve_volume = False
me_cylinder_001.use_remesh_preserve_attributes = False
me_cylinder_001.use_mirror_vertex_groups = False
me_cylinder_001.update()
me_cube_008 = bpy.data.meshes.new('Cube.008')
me_cube_008.from_pydata([(-14.77, -0.5, -0.8232), (-14.77, -0.5, 0.9179), (-14.77, 0.5, -0.8232), (-14.77, 0.5, 0.9179), (14.77, -0.5, -0.8232), (14.77, -0.5, 0.9179), (14.77, 0.5, -0.8232), (14.77, 0.5, 0.9179)], [], [(0, 1, 3, 2), (2, 3, 7, 6), (6, 7, 5, 4), (4, 5, 1, 0), (2, 6, 4, 0), (7, 3, 1, 5)])
_uv = me_cube_008.uv_layers.new(name='UVMap')
_uv.uv.foreach_set('vector', [0.375, 0.0, 0.625, 0.0, 0.625, 0.25, 0.375, 0.25, 0.375, 0.25, 0.625, 0.25, 0.625, 0.5, 0.375, 0.5, 0.375, 0.5, 0.625, 0.5, 0.625, 0.75, 0.375, 0.75, 0.375, 0.75, 0.625, 0.75, 0.625, 1.0, 0.375, 1.0, 0.125, 0.5, 0.375, 0.5, 0.375, 0.75, 0.125, 0.75, 0.625, 0.5, 0.875, 0.5, 0.875, 0.75, 0.625, 0.75])
me_cube_008.use_remesh_preserve_volume = False
me_cube_008.use_remesh_preserve_attributes = False
me_cube_008.use_mirror_vertex_groups = False
me_cube_008.update()
me_cylinder_002 = bpy.data.meshes.new('Cylinder.002')
me_cylinder_002.from_pydata([(-14.0, 1.0, -7.749e-07), (14.0, 1.0, -8.345e-07), (-14.0, 0.9239, -0.3827), (14.0, 0.9239, -0.3827), (-14.0, 0.7071, -0.7071), (14.0, 0.7071, -0.7071), (-14.0, 0.3827, -0.9239), (14.0, 0.3827, -0.9239), (-14.0, -4.371e-08, -1.0), (14.0, -4.371e-08, -1.0), (-14.0, -0.3827, -0.9239), (14.0, -0.3827, -0.9239), (-14.0, -0.7071, -0.7071), (14.0, -0.7071, -0.7071), (-14.0, -0.9239, -0.3827), (14.0, -0.9239, -0.3827), (-14.0, -1.0, -9.537e-07), (14.0, -1.0, -1.073e-06), (-14.0, -0.9239, 0.3827), (14.0, -0.9239, 0.3827), (-14.0, -0.7071, 0.7071), (14.0, -0.7071, 0.7071), (-14.0, -0.3827, 0.9239), (14.0, -0.3827, 0.9239), (-14.0, 1.192e-08, 1.0), (14.0, 1.192e-08, 1.0), (-14.0, 0.3827, 0.9239), (14.0, 0.3827, 0.9239), (-14.0, 0.7071, 0.7071), (14.0, 0.7071, 0.7071), (-14.0, 0.9239, 0.3827), (14.0, 0.9239, 0.3827)], [], [(0, 1, 3, 2), (2, 3, 5, 4), (4, 5, 7, 6), (6, 7, 9, 8), (8, 9, 11, 10), (10, 11, 13, 12), (12, 13, 15, 14), (14, 15, 17, 16), (16, 17, 19, 18), (18, 19, 21, 20), (20, 21, 23, 22), (22, 23, 25, 24), (24, 25, 27, 26), (26, 27, 29, 28), (3, 1, 31, 29, 27, 25, 23, 21, 19, 17, 15, 13, 11, 9, 7, 5), (28, 29, 31, 30), (30, 31, 1, 0), (0, 2, 4, 6, 8, 10, 12, 14, 16, 18, 20, 22, 24, 26, 28, 30)])
_uv = me_cylinder_002.uv_layers.new(name='UVMap')
_uv.uv.foreach_set('vector', [1.0, 0.5, 1.0, 1.0, 0.9375, 1.0, 0.9375, 0.5, 0.9375, 0.5, 0.9375, 1.0, 0.875, 1.0, 0.875, 0.5, 0.875, 0.5, 0.875, 1.0, 0.8125, 1.0, 0.8125, 0.5, 0.8125, 0.5, 0.8125, 1.0, 0.75, 1.0, 0.75, 0.5, 0.75, 0.5, 0.75, 1.0, 0.6875, 1.0, 0.6875, 0.5, 0.6875, 0.5, 0.6875, 1.0, 0.625, 1.0, 0.625, 0.5, 0.625, 0.5, 0.625, 1.0, 0.5625, 1.0, 0.5625, 0.5, 0.5625, 0.5, 0.5625, 1.0, 0.5, 1.0, 0.5, 0.5, 0.5, 0.5, 0.5, 1.0, 0.4375, 1.0, 0.4375, 0.5, 0.4375, 0.5, 0.4375, 1.0, 0.375, 1.0, 0.375, 0.5, 0.375, 0.5, 0.375, 1.0, 0.3125, 1.0, 0.3125, 0.5, 0.3125, 0.5, 0.3125, 1.0, 0.25, 1.0, 0.25, 0.5, 0.25, 0.5, 0.25, 1.0, 0.1875, 1.0, 0.1875, 0.5, 0.1875, 0.5, 0.1875, 1.0, 0.125, 1.0, 0.125, 0.5, 0.3418, 0.4717, 0.25, 0.49, 0.1582, 0.4717, 0.08029, 0.4197, 0.02827, 0.3418, 0.01, 0.25, 0.02827, 0.1582, 0.08029, 0.08029, 0.1582, 0.02827, 0.25, 0.01, 0.3418, 0.02827, 0.4197, 0.08029, 0.4717, 0.1582, 0.49, 0.25, 0.4717, 0.3418, 0.4197, 0.4197, 0.125, 0.5, 0.125, 1.0, 0.0625, 1.0, 0.0625, 0.5, 0.0625, 0.5, 0.0625, 1.0, 0.0, 1.0, 0.0, 0.5, 0.75, 0.49, 0.8418, 0.4717, 0.9197, 0.4197, 0.9717, 0.3418, 0.99, 0.25, 0.9717, 0.1582, 0.9197, 0.08029, 0.8418, 0.02827, 0.75, 0.01, 0.6582, 0.02827, 0.5803, 0.08029, 0.5283, 0.1582, 0.51, 0.25, 0.5283, 0.3418, 0.5803, 0.4197, 0.6582, 0.4717])
me_cylinder_002.use_remesh_preserve_volume = False
me_cylinder_002.use_remesh_preserve_attributes = False
me_cylinder_002.use_mirror_vertex_groups = False
me_cylinder_002.update()
me_cylinder_003 = bpy.data.meshes.new('Cylinder.003')
me_cylinder_003.from_pydata([(-14.0, 1.0, -7.749e-07), (14.0, 1.0, -8.345e-07), (-14.0, 0.9239, -0.3827), (14.0, 0.9239, -0.3827), (-14.0, 0.7071, -0.7071), (14.0, 0.7071, -0.7071), (-14.0, 0.3827, -0.9239), (14.0, 0.3827, -0.9239), (-14.0, -4.371e-08, -1.0), (14.0, -4.371e-08, -1.0), (-14.0, -0.3827, -0.9239), (14.0, -0.3827, -0.9239), (-14.0, -0.7071, -0.7071), (14.0, -0.7071, -0.7071), (-14.0, -0.9239, -0.3827), (14.0, -0.9239, -0.3827), (-14.0, -1.0, -9.537e-07), (14.0, -1.0, -1.073e-06), (-14.0, -0.9239, 0.3827), (14.0, -0.9239, 0.3827), (-14.0, -0.7071, 0.7071), (14.0, -0.7071, 0.7071), (-14.0, -0.3827, 0.9239), (14.0, -0.3827, 0.9239), (-14.0, 1.192e-08, 1.0), (14.0, 1.192e-08, 1.0), (-14.0, 0.3827, 0.9239), (14.0, 0.3827, 0.9239), (-14.0, 0.7071, 0.7071), (14.0, 0.7071, 0.7071), (-14.0, 0.9239, 0.3827), (14.0, 0.9239, 0.3827)], [], [(0, 1, 3, 2), (2, 3, 5, 4), (4, 5, 7, 6), (6, 7, 9, 8), (8, 9, 11, 10), (10, 11, 13, 12), (12, 13, 15, 14), (14, 15, 17, 16), (16, 17, 19, 18), (18, 19, 21, 20), (20, 21, 23, 22), (22, 23, 25, 24), (24, 25, 27, 26), (26, 27, 29, 28), (3, 1, 31, 29, 27, 25, 23, 21, 19, 17, 15, 13, 11, 9, 7, 5), (28, 29, 31, 30), (30, 31, 1, 0), (0, 2, 4, 6, 8, 10, 12, 14, 16, 18, 20, 22, 24, 26, 28, 30)])
_uv = me_cylinder_003.uv_layers.new(name='UVMap')
_uv.uv.foreach_set('vector', [1.0, 0.5, 1.0, 1.0, 0.9375, 1.0, 0.9375, 0.5, 0.9375, 0.5, 0.9375, 1.0, 0.875, 1.0, 0.875, 0.5, 0.875, 0.5, 0.875, 1.0, 0.8125, 1.0, 0.8125, 0.5, 0.8125, 0.5, 0.8125, 1.0, 0.75, 1.0, 0.75, 0.5, 0.75, 0.5, 0.75, 1.0, 0.6875, 1.0, 0.6875, 0.5, 0.6875, 0.5, 0.6875, 1.0, 0.625, 1.0, 0.625, 0.5, 0.625, 0.5, 0.625, 1.0, 0.5625, 1.0, 0.5625, 0.5, 0.5625, 0.5, 0.5625, 1.0, 0.5, 1.0, 0.5, 0.5, 0.5, 0.5, 0.5, 1.0, 0.4375, 1.0, 0.4375, 0.5, 0.4375, 0.5, 0.4375, 1.0, 0.375, 1.0, 0.375, 0.5, 0.375, 0.5, 0.375, 1.0, 0.3125, 1.0, 0.3125, 0.5, 0.3125, 0.5, 0.3125, 1.0, 0.25, 1.0, 0.25, 0.5, 0.25, 0.5, 0.25, 1.0, 0.1875, 1.0, 0.1875, 0.5, 0.1875, 0.5, 0.1875, 1.0, 0.125, 1.0, 0.125, 0.5, 0.3418, 0.4717, 0.25, 0.49, 0.1582, 0.4717, 0.08029, 0.4197, 0.02827, 0.3418, 0.01, 0.25, 0.02827, 0.1582, 0.08029, 0.08029, 0.1582, 0.02827, 0.25, 0.01, 0.3418, 0.02827, 0.4197, 0.08029, 0.4717, 0.1582, 0.49, 0.25, 0.4717, 0.3418, 0.4197, 0.4197, 0.125, 0.5, 0.125, 1.0, 0.0625, 1.0, 0.0625, 0.5, 0.0625, 0.5, 0.0625, 1.0, 0.0, 1.0, 0.0, 0.5, 0.75, 0.49, 0.8418, 0.4717, 0.9197, 0.4197, 0.9717, 0.3418, 0.99, 0.25, 0.9717, 0.1582, 0.9197, 0.08029, 0.8418, 0.02827, 0.75, 0.01, 0.6582, 0.02827, 0.5803, 0.08029, 0.5283, 0.1582, 0.51, 0.25, 0.5283, 0.3418, 0.5803, 0.4197, 0.6582, 0.4717])
me_cylinder_003.use_remesh_preserve_volume = False
me_cylinder_003.use_remesh_preserve_attributes = False
me_cylinder_003.use_mirror_vertex_groups = False
me_cylinder_003.update()

# ---- objects
ob_frame = bpy.data.objects.new('frame', me_cube)
ob_cube_001 = bpy.data.objects.new('Cube.001', me_cube_001)
ob_server_reck = bpy.data.objects.new('server-reck', None)
ob_cube_002 = bpy.data.objects.new('Cube.002', me_cube_002)
ob_server_back = bpy.data.objects.new('server_back', me_cube_004)
ob_server1_real = bpy.data.objects.new('server1_real', me_cube_005)
ob_fan_grid = bpy.data.objects.new('fan_grid', me_cube_006)
ob_fan = bpy.data.objects.new('fan', me_cube_007)
ob_cylinder = bpy.data.objects.new('Cylinder', me_cylinder)
ob_cylinder_001 = bpy.data.objects.new('Cylinder.001', me_cylinder_001)
ob_cube = bpy.data.objects.new('Cube', me_cube_008)
ob_server_handle = bpy.data.objects.new('server_handle', me_cylinder_002)
ob_server1_mock = bpy.data.objects.new('server1_mock', None)
ob_server_handle_mock = bpy.data.objects.new('server_handle_mock', me_cylinder_003)
ob_server1 = bpy.data.objects.new('server1', None)

# ---- transforms, parenting, visibility, modifiers, constraints
ob_frame.parent = ob_server_reck
ob_frame.location = (0.0, 0.0, 0.0)
ob_frame.lock_rotations_4d = False
ob_frame.empty_display_type = 'ARROWS'
ob_frame.lineart.crease_threshold = 0.0
ob_cube_001.location = (0.0, 33.48, -7.84)
ob_cube_001.lineart.crease_threshold = 0.0
ob_server_reck.location = (0.0, 0.0, 0.0)
ob_server_reck.empty_display_type = 'ARROWS'
ob_server_reck.lineart.crease_threshold = 0.0
ob_cube_002.parent = ob_server_reck
ob_cube_002.location = (0.0, 13.43, -8.0)
ob_cube_002.lineart.crease_threshold = 0.0
_m = ob_cube_002.modifiers.new('Array', 'ARRAY')
_m.count = 10
_m.constant_offset_displace = (0.0, 0.0, 0.0)
_m.relative_offset_displace = (0.0, 0.0, 1.1)
ob_server_back.parent = ob_server1
ob_server_back.matrix_parent_inverse = Matrix(((1.0, -0.0, 0.0, -0.0), (-0.0, 1.0, -0.0, -13.43), (0.0, -0.0, 1.0, 8.0), (-0.0, 0.0, -0.0, 1.0)))
ob_server_back.location = (0.0, 13.43, -8.0)
ob_server_back.lineart.crease_threshold = 0.0
_m = ob_server_back.modifiers.new('Array', 'ARRAY')
_m.show_render = False
_m.count = 10
_m.constant_offset_displace = (0.0, 0.0, 0.0)
_m.relative_offset_displace = (0.0, 0.0, 1.0)
ob_server1_real.parent = ob_server1
ob_server1_real.matrix_parent_inverse = Matrix(((1.0, -0.0, 0.0, -0.0), (-0.0, 1.0, -0.0, -13.43), (0.0, -0.0, 1.0, 8.0), (-0.0, 0.0, -0.0, 1.0)))
ob_server1_real.location = (0.0, 3.427, -8.0)
ob_server1_real.lineart.crease_threshold = 0.0
_m = ob_server1_real.modifiers.new('Array', 'ARRAY')
_m.show_render = False
_m.count = 10
_m.constant_offset_displace = (0.0, 0.0, 0.0)
_m.relative_offset_displace = (0.0, 0.0, 1.1)
ob_fan_grid.parent = ob_server1_real
ob_fan_grid.matrix_parent_inverse = Matrix(((1.0, -0.0, 0.0, -0.0), (-0.0, 1.0, -0.0, -13.43), (0.0, -0.0, 1.0, 8.0), (-0.0, 0.0, -0.0, 1.0)))
ob_fan_grid.location = (0.0, -6.329, -11.92)
ob_fan_grid.lineart.crease_threshold = 0.0
_m = ob_fan_grid.modifiers.new('Array', 'ARRAY')
_m.count = 7
_m.constant_offset_displace = (0.0, 0.0, 0.0)
_m.relative_offset_displace = (0.0, 0.0, 2.0)
ob_fan.parent = ob_fan_grid
ob_fan.matrix_parent_inverse = Matrix(((1.0, -0.0, -0.0, -0.0), (-0.0, 1.0, 0.0, 6.329), (-0.0, -0.0, 1.0, 11.92), (-0.0, 0.0, -0.0, 1.0)))
ob_fan.location = (-10.0, -7.329, -8.92)
ob_fan.lineart.crease_threshold = 0.0
ob_cylinder.parent = ob_fan
ob_cylinder.matrix_parent_inverse = Matrix(((1.0, -0.0, 0.0, 8.0), (-0.0, 1.0, -0.0, 7.329), (-0.0, -0.0, 1.0, 8.92), (-0.0, 0.0, -0.0, 1.0)))
ob_cylinder.location = (-8.0, -7.329, -8.92)
ob_cylinder.lineart.crease_threshold = 0.0
ob_cylinder_001.parent = ob_fan
ob_cylinder_001.matrix_parent_inverse = Matrix(((1.0, -0.0, 0.0, 8.0), (-0.0, 1.0, -0.0, 7.329), (-0.0, -0.0, 1.0, 8.92), (-0.0, 0.0, -0.0, 1.0)))
ob_cylinder_001.location = (-8.0, -7.329, -8.92)
ob_cylinder_001.lineart.crease_threshold = 0.0
ob_cube.parent = ob_server1_real
ob_cube.matrix_parent_inverse = Matrix(((1.0, -0.0, 0.0, -0.0), (-0.0, 1.0, -0.0, -13.43), (0.0, -0.0, 1.0, 8.0), (-0.0, 0.0, -0.0, 1.0)))
ob_cube.location = (0.0, -6.329, -4.22)
ob_cube.lineart.crease_threshold = 0.0
ob_server_handle.parent = ob_server1_real
ob_server_handle.matrix_parent_inverse = Matrix(((1.0, -0.0, 0.0, -0.0), (-0.0, 1.0, -0.0, -13.43), (0.0, -0.0, 1.0, 8.0), (-0.0, 0.0, -0.0, 1.0)))
ob_server_handle.location = (0.0, -9.329, -4.22)
ob_server_handle.lineart.crease_threshold = 0.0
ob_server1_mock.parent = ob_server1
ob_server1_mock.matrix_parent_inverse = Matrix(((1.0, -0.0, 0.0, -0.0), (-0.0, 1.0, -0.0, -13.43), (0.0, -0.0, 1.0, 8.0), (-0.0, 0.0, -0.0, 1.0)))
ob_server1_mock.location = (0.0, 3.427, -8.0)
ob_server1_mock.lineart.crease_threshold = 0.0
ob_server_handle_mock.parent = ob_server1_mock
ob_server_handle_mock.matrix_parent_inverse = Matrix(((1.0, -0.0, 0.0, -0.0), (-0.0, 1.0, -0.0, -13.43), (0.0, -0.0, 1.0, 8.0), (-0.0, 0.0, -0.0, 1.0)))
ob_server_handle_mock.location = (0.0, -9.329, -4.22)
ob_server_handle_mock.lineart.crease_threshold = 0.0
ob_server1.parent = ob_server_reck
ob_server1.location = (0.0, 13.43, -8.0)
ob_server1.lineart.crease_threshold = 0.0

# ---- collection membership
col_collection.objects.link(ob_frame)
col_collection.objects.link(ob_cube_001)
col_collection.objects.link(ob_server_reck)
col_collection.objects.link(ob_cube_002)
col_collection.objects.link(ob_server_back)
col_collection.objects.link(ob_server1_real)
col_collection.objects.link(ob_fan_grid)
col_collection.objects.link(ob_fan)
col_collection.objects.link(ob_cylinder)
col_collection.objects.link(ob_cylinder_001)
col_collection.objects.link(ob_cube)
col_collection.objects.link(ob_server_handle)
col_collection.objects.link(ob_server1_mock)
col_collection.objects.link(ob_server_handle_mock)
col_collection.objects.link(ob_server1)

# ---- scene / render settings (as saved in the file)
scene.frame_start = 1; scene.frame_end = 250; scene.frame_set(1)
scene.render.engine = 'BLENDER_EEVEE_NEXT'
scene.cycles.use_denoising = False
scene.cycles.samples = 128
scene.cycles.sampling_pattern = 'TABULATED_SOBOL'
scene.cycles.use_adaptive_sampling = False
scene.cycles.use_light_tree = False
scene.view_settings.view_transform = 'Filmic'
bpy.context.view_layer.update()

# ---- added for rendering (the .blend has no active camera and no usable light): camera, sun
cam_auto = bpy.data.cameras.new('AutoCamera')
cam_auto.lens = 50.0
cam_auto.sensor_width = 36.0
cam_auto.clip_end = 2298.03
ob_auto_camera = bpy.data.objects.new('AutoCamera', cam_auto)
scene.collection.objects.link(ob_auto_camera)
ob_auto_camera.location = (130.943, -142.715, 146.881)
ob_auto_camera.rotation_euler = (1.09748, -7.21219e-08, 0.694738)
scene.camera = ob_auto_camera
light_auto_sun = bpy.data.lights.new('AutoSun', 'SUN')
light_auto_sun.energy = 3.0
light_auto_sun.angle = 0.0523599
ob_auto_sun = bpy.data.objects.new('AutoSun', light_auto_sun)
scene.collection.objects.link(ob_auto_sun)
ob_auto_sun.rotation_euler = (0.872665, 0.174533, 0.523599)
bpy.context.view_layer.update()
